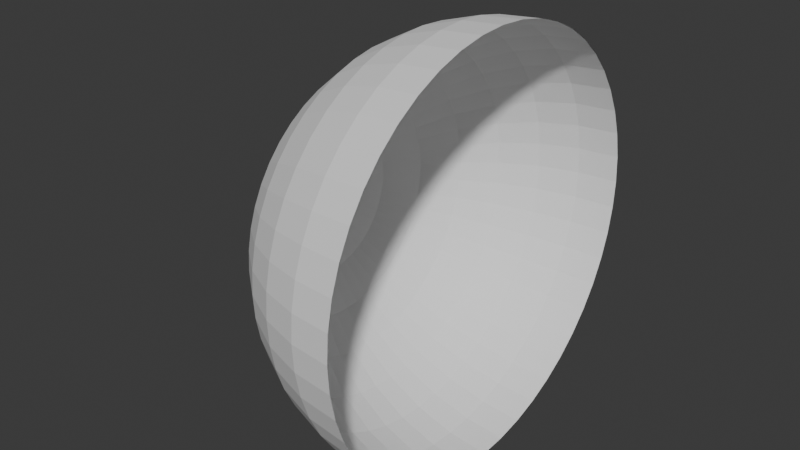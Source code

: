 # Source: DeniSphere.blend  (saved by Blender 4.4.30; exported with 4.5.12 LTS)
import bpy
from mathutils import Matrix  # noqa: F401  (used for matrix-valued properties, if any)

bpy.ops.wm.read_factory_settings(use_empty=True)
scene = bpy.context.scene
scene.name = 'Scene'

# ---- collections
col_collection = bpy.data.collections.new('Collection'); scene.collection.children.link(col_collection)

# ---- world
world_world = bpy.data.worlds.new('World'); scene.world = world_world
world_world.use_nodes = True; world_world.node_tree.nodes.clear()
_N = world_world.node_tree.nodes; _L = world_world.node_tree.links
n0 = _N.new('ShaderNodeOutputWorld'); n0.name = 'World Output'; n0.location = (300, 300)
n1 = _N.new('ShaderNodeBackground'); n1.name = 'Background'; n1.location = (10, 300)
n1.inputs[0].default_value = (0.05088, 0.05088, 0.05088, 1.0)
_L.new(n1.outputs[0], n0.inputs[0])
n0.is_active_output = True
world_world.color = (0.05088, 0.05088, 0.05088)
world_world.sun_shadow_jitter_overblur = 0.0

# ---- meshes
me_sphere = bpy.data.meshes.new('Sphere')
me_sphere.from_pydata([(0.0, 0.9808, -0.1951), (0.0, 0.9239, -0.3827), (0.0, 0.7071, -0.7071), (0.1305, 0.9914, 0.0), (0.128, 0.9724, -0.1951), (0.1206, 0.916, -0.3827), (0.1085, 0.8244, -0.5556), (0.0923, 0.7011, -0.7071), (0.07252, 0.5508, -0.8315), (0.04995, 0.3794, -0.9239), (0.02546, 0.1934, -0.9808), (0.2588, 0.9659, 0.0), (0.2538, 0.9474, -0.1951), (0.2391, 0.8924, -0.3827), (0.2152, 0.8031, -0.5556), (0.183, 0.683, -0.7071), (0.1438, 0.5366, -0.8315), (0.09905, 0.3696, -0.9239), (0.05049, 0.1884, -0.9808), (0.3827, 0.9239, 0.0), (0.3753, 0.9061, -0.1951), (0.3536, 0.8536, -0.3827), (0.3182, 0.7682, -0.5556), (0.2706, 0.6533, -0.7071), (0.2126, 0.5133, -0.8315), (0.1464, 0.3536, -0.9239), (0.07466, 0.1802, -0.9808), (0.5, 0.866, 0.0), (0.4904, 0.8494, -0.1951), (0.4619, 0.8001, -0.3827), (0.4157, 0.7201, -0.5556), (0.3536, 0.6124, -0.7071), (0.2778, 0.4811, -0.8315), (0.1913, 0.3314, -0.9239), (0.09755, 0.169, -0.9808), (0.6088, 0.7934, 0.0), (0.5971, 0.7781, -0.1951), (0.5624, 0.733, -0.3827), (0.5062, 0.6596, -0.5556), (0.4305, 0.561, -0.7071), (0.3382, 0.4408, -0.8315), (0.233, 0.3036, -0.9239), (0.1188, 0.1548, -0.9808), (0.7071, 0.7071, 0.0), (0.6935, 0.6935, -0.1951), (0.6533, 0.6533, -0.3827), (0.5879, 0.5879, -0.5556), (0.5, 0.5, -0.7071), (0.3928, 0.3928, -0.8315), (0.2706, 0.2706, -0.9239), (0.1379, 0.1379, -0.9808), (0.7934, 0.6088, 0.0), (0.7781, 0.5971, -0.1951), (0.733, 0.5624, -0.3827), (0.6596, 0.5062, -0.5556), (0.561, 0.4305, -0.7071), (0.4408, 0.3382, -0.8315), (0.3036, 0.233, -0.9239), (0.1548, 0.1188, -0.9808), (0.866, 0.5, 0.0), (0.8494, 0.4904, -0.1951), (0.8001, 0.4619, -0.3827), (0.7201, 0.4157, -0.5556), (0.6124, 0.3536, -0.7071), (0.4811, 0.2778, -0.8315), (0.3314, 0.1913, -0.9239), (0.169, 0.09755, -0.9808), (0.9239, 0.3827, 0.0), (0.9061, 0.3753, -0.1951), (0.8536, 0.3536, -0.3827), (0.7682, 0.3182, -0.5556), (0.6533, 0.2706, -0.7071), (0.5133, 0.2126, -0.8315), (0.3536, 0.1464, -0.9239), (0.1802, 0.07466, -0.9808), (0.9659, 0.2588, 0.0), (0.9474, 0.2538, -0.1951), (0.8924, 0.2391, -0.3827), (0.8031, 0.2152, -0.5556), (0.683, 0.183, -0.7071), (0.5366, 0.1438, -0.8315), (0.3696, 0.09905, -0.9239), (0.1884, 0.05049, -0.9808), (0.9914, 0.1305, 0.0), (0.9724, 0.128, -0.1951), (0.916, 0.1206, -0.3827), (0.8244, 0.1085, -0.5556), (0.7011, 0.0923, -0.7071), (0.5508, 0.07252, -0.8315), (0.3794, 0.04995, -0.9239), (0.1934, 0.02546, -0.9808), (0.0, 0.0, -1.0), (1.0, -7.451e-08, 0.0), (0.9808, -7.451e-08, -0.1951), (0.9239, -2.98e-08, -0.3827), (0.8315, -3.725e-08, -0.5556), (0.7071, -1.49e-08, -0.7071), (0.5556, -2.235e-08, -0.8315), (0.3827, 0.0, -0.9239), (0.1951, -1.863e-08, -0.9808), (0.9914, -0.1305, 0.0), (0.9724, -0.128, -0.1951), (0.916, -0.1206, -0.3827), (0.8244, -0.1085, -0.5556), (0.7011, -0.0923, -0.7071), (0.5508, -0.07252, -0.8315), (0.3794, -0.04995, -0.9239), (0.1934, -0.02546, -0.9808), (0.9659, -0.2588, 0.0), (0.9474, -0.2538, -0.1951), (0.8924, -0.2391, -0.3827), (0.8031, -0.2152, -0.5556), (0.683, -0.183, -0.7071), (0.5366, -0.1438, -0.8315), (0.3696, -0.09905, -0.9239), (0.1884, -0.05049, -0.9808), (0.9239, -0.3827, 0.0), (0.9061, -0.3753, -0.1951), (0.8536, -0.3536, -0.3827), (0.7682, -0.3182, -0.5556), (0.6533, -0.2706, -0.7071), (0.5133, -0.2126, -0.8315), (0.3536, -0.1464, -0.9239), (0.1802, -0.07466, -0.9808), (0.866, -0.5, 0.0), (0.8494, -0.4904, -0.1951), (0.8001, -0.4619, -0.3827), (0.7201, -0.4157, -0.5556), (0.6124, -0.3536, -0.7071), (0.4811, -0.2778, -0.8315), (0.3314, -0.1913, -0.9239), (0.169, -0.09755, -0.9808), (0.7934, -0.6088, 0.0), (0.7781, -0.5971, -0.1951), (0.733, -0.5624, -0.3827), (0.6596, -0.5062, -0.5556), (0.561, -0.4305, -0.7071), (0.4408, -0.3382, -0.8315), (0.3036, -0.233, -0.9239), (0.1548, -0.1188, -0.9808), (0.7071, -0.7071, 0.0), (0.6935, -0.6935, -0.1951), (0.6533, -0.6533, -0.3827), (0.5879, -0.5879, -0.5556), (0.5, -0.5, -0.7071), (0.3928, -0.3928, -0.8315), (0.2706, -0.2706, -0.9239), (0.1379, -0.1379, -0.9808), (0.6088, -0.7934, 0.0), (0.5971, -0.7781, -0.1951), (0.5624, -0.733, -0.3827), (0.5062, -0.6596, -0.5556), (0.4305, -0.561, -0.7071), (0.3382, -0.4408, -0.8315), (0.233, -0.3036, -0.9239), (0.1188, -0.1548, -0.9808), (0.5, -0.866, 0.0), (0.4904, -0.8494, -0.1951), (0.4619, -0.8001, -0.3827), (0.4157, -0.7201, -0.5556), (0.3536, -0.6124, -0.7071), (0.2778, -0.4811, -0.8315), (0.1913, -0.3314, -0.9239), (0.09755, -0.169, -0.9808), (0.3827, -0.9239, 0.0), (0.3753, -0.9061, -0.1951), (0.3536, -0.8536, -0.3827), (0.3182, -0.7682, -0.5556), (0.2706, -0.6533, -0.7071), (0.2126, -0.5133, -0.8315), (0.1464, -0.3536, -0.9239), (0.07466, -0.1802, -0.9808), (0.2588, -0.9659, 0.0), (0.2538, -0.9474, -0.1951), (0.2391, -0.8924, -0.3827), (0.2152, -0.8031, -0.5556), (0.183, -0.683, -0.7071), (0.1438, -0.5366, -0.8315), (0.09905, -0.3696, -0.9239), (0.05049, -0.1884, -0.9808), (0.1305, -0.9914, 0.0), (0.128, -0.9724, -0.1951), (0.1206, -0.916, -0.3827), (0.1085, -0.8244, -0.5556), (0.0923, -0.7011, -0.7071), (0.07252, -0.5508, -0.8315), (0.04995, -0.3794, -0.9239), (0.02546, -0.1934, -0.9808), (-1.49e-07, -1.0, 0.0), (-1.937e-07, -0.9808, -0.1951), (-8.941e-08, -0.9239, -0.3827), (-1.118e-07, -0.8315, -0.5556), (-1.49e-07, -0.7071, -0.7071), (-3.725e-08, -0.5556, -0.8315), (-2.235e-08, -0.3827, -0.9239), (-3.539e-08, -0.1951, -0.9808), (-0.1305, -0.9914, 0.0), (-0.128, -0.9724, -0.1951), (-0.1206, -0.916, -0.3827), (-0.1085, -0.8244, -0.5556), (-0.0923, -0.7011, -0.7071), (-0.07252, -0.5508, -0.8315), (-0.04995, -0.3794, -0.9239), (-0.02546, -0.1934, -0.9808), (-0.2588, -0.9659, 0.0), (-0.2538, -0.9474, -0.1951), (-0.2391, -0.8924, -0.3827), (-0.2152, -0.8031, -0.5556), (-0.183, -0.683, -0.7071), (-0.1438, -0.5366, -0.8315), (-0.09905, -0.3696, -0.9239), (-0.05049, -0.1884, -0.9808), (-0.3827, -0.9239, 0.0), (-0.3753, -0.9061, -0.1951), (-0.3536, -0.8536, -0.3827), (-0.3182, -0.7682, -0.5556), (-0.2706, -0.6533, -0.7071), (-0.2126, -0.5133, -0.8315), (-0.1464, -0.3536, -0.9239), (-0.07466, -0.1802, -0.9808), (-0.5, -0.866, 0.0), (-0.4904, -0.8494, -0.1951), (-0.4619, -0.8001, -0.3827), (-0.4157, -0.7201, -0.5556), (-0.3536, -0.6124, -0.7071), (-0.2778, -0.4811, -0.8315), (-0.1913, -0.3314, -0.9239), (-0.09755, -0.169, -0.9808), (-0.6088, -0.7934, 0.0), (-0.5971, -0.7781, -0.1951), (-0.5624, -0.733, -0.3827), (-0.5062, -0.6596, -0.5556), (-0.4305, -0.561, -0.7071), (-0.3382, -0.4408, -0.8315), (-0.233, -0.3036, -0.9239), (-0.1188, -0.1548, -0.9808), (-0.7071, -0.7071, 0.0), (-0.6935, -0.6935, -0.1951), (-0.6533, -0.6533, -0.3827), (-0.5879, -0.5879, -0.5556), (-0.5, -0.5, -0.7071), (-0.3928, -0.3928, -0.8315), (-0.2706, -0.2706, -0.9239), (-0.1379, -0.1379, -0.9808), (-0.7934, -0.6088, 0.0), (-0.7781, -0.5971, -0.1951), (-0.733, -0.5624, -0.3827), (-0.6596, -0.5062, -0.5556), (-0.561, -0.4305, -0.7071), (-0.4408, -0.3382, -0.8315), (-0.3036, -0.233, -0.9239), (-0.1548, -0.1188, -0.9808), (-0.866, -0.5, 0.0), (-0.8494, -0.4904, -0.1951), (-0.8001, -0.4619, -0.3827), (-0.7201, -0.4157, -0.5556), (-0.6124, -0.3536, -0.7071), (-0.4811, -0.2778, -0.8315), (-0.3314, -0.1913, -0.9239), (-0.169, -0.09755, -0.9808), (-0.9239, -0.3827, 0.0), (-0.9061, -0.3753, -0.1951), (-0.8536, -0.3536, -0.3827), (-0.7682, -0.3182, -0.5556), (-0.6533, -0.2706, -0.7071), (-0.5133, -0.2126, -0.8315), (-0.3536, -0.1464, -0.9239), (-0.1802, -0.07466, -0.9808), (-0.9659, -0.2588, 0.0), (-0.9474, -0.2538, -0.1951), (-0.8924, -0.2391, -0.3827), (-0.8031, -0.2152, -0.5556), (-0.683, -0.183, -0.7071), (-0.5366, -0.1438, -0.8315), (-0.3696, -0.09905, -0.9239), (-0.1884, -0.05049, -0.9808), (-0.9914, -0.1305, 0.0), (-0.9724, -0.128, -0.1951), (-0.916, -0.1206, -0.3827), (-0.8244, -0.1085, -0.5556), (-0.7011, -0.0923, -0.7071), (-0.5508, -0.07252, -0.8315), (-0.3794, -0.04995, -0.9239), (-0.1934, -0.02546, -0.9808), (-1.0, 1.341e-07, 0.0), (-0.9808, 2.384e-07, -0.1951), (-0.9239, 1.192e-07, -0.3827), (-0.8315, 1.416e-07, -0.5556), (-0.7071, 1.118e-07, -0.7071), (-0.5556, 6.706e-08, -0.8315), (-0.3827, 2.235e-08, -0.9239), (-0.1951, 4.098e-08, -0.9808), (-0.9914, 0.1305, 0.0), (-0.9724, 0.128, -0.1951), (-0.916, 0.1206, -0.3827), (-0.8244, 0.1085, -0.5556), (-0.7011, 0.0923, -0.7071), (-0.5508, 0.07252, -0.8315), (-0.3794, 0.04995, -0.9239), (-0.1934, 0.02546, -0.9808), (-0.9659, 0.2588, 0.0), (-0.9474, 0.2538, -0.1951), (-0.8924, 0.2391, -0.3827), (-0.8031, 0.2152, -0.5556), (-0.683, 0.183, -0.7071), (-0.5366, 0.1438, -0.8315), (-0.3696, 0.09905, -0.9239), (-0.1884, 0.05049, -0.9808), (-0.9239, 0.3827, 0.0), (-0.9061, 0.3753, -0.1951), (-0.8536, 0.3536, -0.3827), (-0.7682, 0.3182, -0.5556), (-0.6533, 0.2706, -0.7071), (-0.5133, 0.2126, -0.8315), (-0.3536, 0.1464, -0.9239), (-0.1802, 0.07466, -0.9808), (-0.866, 0.5, 0.0), (-0.8494, 0.4904, -0.1951), (-0.8001, 0.4619, -0.3827), (-0.7201, 0.4157, -0.5556), (-0.6124, 0.3536, -0.7071), (-0.4811, 0.2778, -0.8315), (-0.3314, 0.1913, -0.9239), (-0.169, 0.09755, -0.9808), (-0.7934, 0.6088, 0.0), (-0.7781, 0.5971, -0.1951), (-0.733, 0.5624, -0.3827), (-0.6596, 0.5062, -0.5556), (-0.561, 0.4305, -0.7071), (-0.4408, 0.3382, -0.8315), (-0.3036, 0.233, -0.9239), (-0.1548, 0.1188, -0.9808), (-0.7071, 0.7071, 0.0), (-0.6935, 0.6935, -0.1951), (-0.6533, 0.6533, -0.3827), (-0.5879, 0.5879, -0.5556), (-0.5, 0.5, -0.7071), (-0.3928, 0.3928, -0.8315), (-0.2706, 0.2706, -0.9239), (-0.1379, 0.1379, -0.9808), (-0.6088, 0.7934, 0.0), (-0.5971, 0.7781, -0.1951), (-0.5624, 0.733, -0.3827), (-0.5062, 0.6597, -0.5556), (-0.4305, 0.561, -0.7071), (-0.3382, 0.4408, -0.8315), (-0.233, 0.3036, -0.9239), (-0.1188, 0.1548, -0.9808), (-0.5, 0.866, 0.0), (-0.4904, 0.8494, -0.1951), (-0.4619, 0.8001, -0.3827), (-0.4157, 0.7201, -0.5556), (-0.3536, 0.6124, -0.7071), (-0.2778, 0.4811, -0.8315), (-0.1913, 0.3314, -0.9239), (-0.09755, 0.169, -0.9808), (-0.3827, 0.9239, 0.0), (-0.3753, 0.9061, -0.1951), (-0.3536, 0.8536, -0.3827), (-0.3182, 0.7682, -0.5556), (-0.2706, 0.6533, -0.7071), (-0.2126, 0.5133, -0.8315), (-0.1464, 0.3536, -0.9239), (-0.07466, 0.1802, -0.9808), (-0.2588, 0.9659, 0.0), (-0.2538, 0.9474, -0.1951), (-0.2391, 0.8924, -0.3827), (-0.2152, 0.8031, -0.5556), (-0.183, 0.683, -0.7071), (-0.1438, 0.5366, -0.8315), (-0.09905, 0.3696, -0.9239), (-0.05049, 0.1884, -0.9808), (-0.1305, 0.9914, 0.0), (-0.128, 0.9724, -0.1951), (-0.1206, 0.916, -0.3827), (-0.1085, 0.8244, -0.5556), (-0.0923, 0.7011, -0.7071), (-0.07252, 0.5508, -0.8315), (-0.04995, 0.3794, -0.9239), (-0.02546, 0.1934, -0.9808), (1.49e-07, 1.0, 0.0), (2.161e-07, 0.8315, -0.5556), (1.043e-07, 0.5556, -0.8315), (0.0, 0.3827, -0.9239), (4.843e-08, 0.1951, -0.9808)], [], [(383, 382, 8, 9), (384, 383, 9, 10), (91, 384, 10), (0, 380, 3, 4), (1, 0, 4, 5), (381, 1, 5, 6), (2, 381, 6, 7), (382, 2, 7, 8), (7, 6, 14, 15), (8, 7, 15, 16), (9, 8, 16, 17), (10, 9, 17, 18), (91, 10, 18), (4, 3, 11, 12), (5, 4, 12, 13), (6, 5, 13, 14), (91, 18, 26), (12, 11, 19, 20), (13, 12, 20, 21), (14, 13, 21, 22), (15, 14, 22, 23), (16, 15, 23, 24), (17, 16, 24, 25), (18, 17, 25, 26), (24, 23, 31, 32), (25, 24, 32, 33), (26, 25, 33, 34), (91, 26, 34), (20, 19, 27, 28), (21, 20, 28, 29), (22, 21, 29, 30), (23, 22, 30, 31), (29, 28, 36, 37), (30, 29, 37, 38), (31, 30, 38, 39), (32, 31, 39, 40), (33, 32, 40, 41), (34, 33, 41, 42), (91, 34, 42), (28, 27, 35, 36), (41, 40, 48, 49), (42, 41, 49, 50), (91, 42, 50), (36, 35, 43, 44), (37, 36, 44, 45), (38, 37, 45, 46), (39, 38, 46, 47), (40, 39, 47, 48), (45, 44, 52, 53), (46, 45, 53, 54), (47, 46, 54, 55), (48, 47, 55, 56), (49, 48, 56, 57), (50, 49, 57, 58), (91, 50, 58), (44, 43, 51, 52), (57, 56, 64, 65), (58, 57, 65, 66), (91, 58, 66), (52, 51, 59, 60), (53, 52, 60, 61), (54, 53, 61, 62), (55, 54, 62, 63), (56, 55, 63, 64), (62, 61, 69, 70), (63, 62, 70, 71), (64, 63, 71, 72), (65, 64, 72, 73), (66, 65, 73, 74), (91, 66, 74), (60, 59, 67, 68), (61, 60, 68, 69), (74, 73, 81, 82), (91, 74, 82), (68, 67, 75, 76), (69, 68, 76, 77), (70, 69, 77, 78), (71, 70, 78, 79), (72, 71, 79, 80), (73, 72, 80, 81), (78, 77, 85, 86), (79, 78, 86, 87), (80, 79, 87, 88), (81, 80, 88, 89), (82, 81, 89, 90), (91, 82, 90), (76, 75, 83, 84), (77, 76, 84, 85), (90, 89, 98, 99), (91, 90, 99), (84, 83, 92, 93), (85, 84, 93, 94), (86, 85, 94, 95), (87, 86, 95, 96), (88, 87, 96, 97), (89, 88, 97, 98), (96, 95, 103, 104), (97, 96, 104, 105), (98, 97, 105, 106), (99, 98, 106, 107), (91, 99, 107), (93, 92, 100, 101), (94, 93, 101, 102), (95, 94, 102, 103), (91, 107, 115), (101, 100, 108, 109), (102, 101, 109, 110), (103, 102, 110, 111), (104, 103, 111, 112), (105, 104, 112, 113), (106, 105, 113, 114), (107, 106, 114, 115), (113, 112, 120, 121), (114, 113, 121, 122), (115, 114, 122, 123), (91, 115, 123), (109, 108, 116, 117), (110, 109, 117, 118), (111, 110, 118, 119), (112, 111, 119, 120), (117, 116, 124, 125), (118, 117, 125, 126), (119, 118, 126, 127), (120, 119, 127, 128), (121, 120, 128, 129), (122, 121, 129, 130), (123, 122, 130, 131), (91, 123, 131), (129, 128, 136, 137), (130, 129, 137, 138), (131, 130, 138, 139), (91, 131, 139), (125, 124, 132, 133), (126, 125, 133, 134), (127, 126, 134, 135), (128, 127, 135, 136), (134, 133, 141, 142), (135, 134, 142, 143), (136, 135, 143, 144), (137, 136, 144, 145), (138, 137, 145, 146), (139, 138, 146, 147), (91, 139, 147), (133, 132, 140, 141), (146, 145, 153, 154), (147, 146, 154, 155), (91, 147, 155), (141, 140, 148, 149), (142, 141, 149, 150), (143, 142, 150, 151), (144, 143, 151, 152), (145, 144, 152, 153), (150, 149, 157, 158), (151, 150, 158, 159), (152, 151, 159, 160), (153, 152, 160, 161), (154, 153, 161, 162), (155, 154, 162, 163), (91, 155, 163), (149, 148, 156, 157), (162, 161, 169, 170), (163, 162, 170, 171), (91, 163, 171), (157, 156, 164, 165), (158, 157, 165, 166), (159, 158, 166, 167), (160, 159, 167, 168), (161, 160, 168, 169), (167, 166, 174, 175), (168, 167, 175, 176), (169, 168, 176, 177), (170, 169, 177, 178), (171, 170, 178, 179), (91, 171, 179), (165, 164, 172, 173), (166, 165, 173, 174), (179, 178, 186, 187), (91, 179, 187), (173, 172, 180, 181), (174, 173, 181, 182), (175, 174, 182, 183), (176, 175, 183, 184), (177, 176, 184, 185), (178, 177, 185, 186), (184, 183, 191, 192), (185, 184, 192, 193), (186, 185, 193, 194), (187, 186, 194, 195), (91, 187, 195), (181, 180, 188, 189), (182, 181, 189, 190), (183, 182, 190, 191), (91, 195, 203), (189, 188, 196, 197), (190, 189, 197, 198), (191, 190, 198, 199), (192, 191, 199, 200), (193, 192, 200, 201), (194, 193, 201, 202), (195, 194, 202, 203), (200, 199, 207, 208), (201, 200, 208, 209), (202, 201, 209, 210), (203, 202, 210, 211), (91, 203, 211), (197, 196, 204, 205), (198, 197, 205, 206), (199, 198, 206, 207), (91, 211, 219), (205, 204, 212, 213), (206, 205, 213, 214), (207, 206, 214, 215), (208, 207, 215, 216), (209, 208, 216, 217), (210, 209, 217, 218), (211, 210, 218, 219), (217, 216, 224, 225), (218, 217, 225, 226), (219, 218, 226, 227), (91, 219, 227), (213, 212, 220, 221), (214, 213, 221, 222), (215, 214, 222, 223), (216, 215, 223, 224), (221, 220, 228, 229), (222, 221, 229, 230), (223, 222, 230, 231), (224, 223, 231, 232), (225, 224, 232, 233), (226, 225, 233, 234), (227, 226, 234, 235), (91, 227, 235), (233, 232, 240, 241), (234, 233, 241, 242), (235, 234, 242, 243), (91, 235, 243), (229, 228, 236, 237), (230, 229, 237, 238), (231, 230, 238, 239), (232, 231, 239, 240), (238, 237, 245, 246), (239, 238, 246, 247), (240, 239, 247, 248), (241, 240, 248, 249), (242, 241, 249, 250), (243, 242, 250, 251), (91, 243, 251), (237, 236, 244, 245), (250, 249, 257, 258), (251, 250, 258, 259), (91, 251, 259), (245, 244, 252, 253), (246, 245, 253, 254), (247, 246, 254, 255), (248, 247, 255, 256), (249, 248, 256, 257), (255, 254, 262, 263), (256, 255, 263, 264), (257, 256, 264, 265), (258, 257, 265, 266), (259, 258, 266, 267), (91, 259, 267), (253, 252, 260, 261), (254, 253, 261, 262), (267, 266, 274, 275), (91, 267, 275), (261, 260, 268, 269), (262, 261, 269, 270), (263, 262, 270, 271), (264, 263, 271, 272), (265, 264, 272, 273), (266, 265, 273, 274), (271, 270, 278, 279), (272, 271, 279, 280), (273, 272, 280, 281), (274, 273, 281, 282), (275, 274, 282, 283), (91, 275, 283), (269, 268, 276, 277), (270, 269, 277, 278), (283, 282, 290, 291), (91, 283, 291), (277, 276, 284, 285), (278, 277, 285, 286), (279, 278, 286, 287), (280, 279, 287, 288), (281, 280, 288, 289), (282, 281, 289, 290), (288, 287, 295, 296), (289, 288, 296, 297), (290, 289, 297, 298), (291, 290, 298, 299), (91, 291, 299), (285, 284, 292, 293), (286, 285, 293, 294), (287, 286, 294, 295), (91, 299, 307), (293, 292, 300, 301), (294, 293, 301, 302), (295, 294, 302, 303), (296, 295, 303, 304), (297, 296, 304, 305), (298, 297, 305, 306), (299, 298, 306, 307), (304, 303, 311, 312), (305, 304, 312, 313), (306, 305, 313, 314), (307, 306, 314, 315), (91, 307, 315), (301, 300, 308, 309), (302, 301, 309, 310), (303, 302, 310, 311), (91, 315, 323), (309, 308, 316, 317), (310, 309, 317, 318), (311, 310, 318, 319), (312, 311, 319, 320), (313, 312, 320, 321), (314, 313, 321, 322), (315, 314, 322, 323), (321, 320, 328, 329), (322, 321, 329, 330), (323, 322, 330, 331), (91, 323, 331), (317, 316, 324, 325), (318, 317, 325, 326), (319, 318, 326, 327), (320, 319, 327, 328), (326, 325, 333, 334), (327, 326, 334, 335), (328, 327, 335, 336), (329, 328, 336, 337), (330, 329, 337, 338), (331, 330, 338, 339), (91, 331, 339), (325, 324, 332, 333), (338, 337, 345, 346), (339, 338, 346, 347), (91, 339, 347), (333, 332, 340, 341), (334, 333, 341, 342), (335, 334, 342, 343), (336, 335, 343, 344), (337, 336, 344, 345), (342, 341, 349, 350), (343, 342, 350, 351), (344, 343, 351, 352), (345, 344, 352, 353), (346, 345, 353, 354), (347, 346, 354, 355), (91, 347, 355), (341, 340, 348, 349), (354, 353, 361, 362), (355, 354, 362, 363), (91, 355, 363), (349, 348, 356, 357), (350, 349, 357, 358), (351, 350, 358, 359), (352, 351, 359, 360), (353, 352, 360, 361), (359, 358, 366, 367), (360, 359, 367, 368), (361, 360, 368, 369), (362, 361, 369, 370), (363, 362, 370, 371), (91, 363, 371), (357, 356, 364, 365), (358, 357, 365, 366), (371, 370, 378, 379), (91, 371, 379), (365, 364, 372, 373), (366, 365, 373, 374), (367, 366, 374, 375), (368, 367, 375, 376), (369, 368, 376, 377), (370, 369, 377, 378), (375, 374, 1, 381), (376, 375, 381, 2), (377, 376, 2, 382), (378, 377, 382, 383), (379, 378, 383, 384), (91, 379, 384), (373, 372, 380, 0), (374, 373, 0, 1)])
_uv = me_sphere.uv_layers.new(name='UVMap')
_uv.uv.foreach_set('vector', [0.75, 0.125, 0.75, 0.1875, 0.7292, 0.1875, 0.7292, 0.125, 0.75, 0.0625, 0.75, 0.125, 0.7292, 0.125, 0.7292, 0.0625, 0.7396, 0.0, 0.75, 0.0625, 0.7292, 0.0625, 0.75, 0.4375, 0.75, 0.5, 0.7292, 0.5, 0.7292, 0.4375, 0.75, 0.375, 0.75, 0.4375, 0.7292, 0.4375, 0.7292, 0.375, 0.75, 0.3125, 0.75, 0.375, 0.7292, 0.375, 0.7292, 0.3125, 0.75, 0.25, 0.75, 0.3125, 0.7292, 0.3125, 0.7292, 0.25, 0.75, 0.1875, 0.75, 0.25, 0.7292, 0.25, 0.7292, 0.1875, 0.7292, 0.25, 0.7292, 0.3125, 0.7083, 0.3125, 0.7083, 0.25, 0.7292, 0.1875, 0.7292, 0.25, 0.7083, 0.25, 0.7083, 0.1875, 0.7292, 0.125, 0.7292, 0.1875, 0.7083, 0.1875, 0.7083, 0.125, 0.7292, 0.0625, 0.7292, 0.125, 0.7083, 0.125, 0.7083, 0.0625, 0.7188, 0.0, 0.7292, 0.0625, 0.7083, 0.0625, 0.7292, 0.4375, 0.7292, 0.5, 0.7083, 0.5, 0.7083, 0.4375, 0.7292, 0.375, 0.7292, 0.4375, 0.7083, 0.4375, 0.7083, 0.375, 0.7292, 0.3125, 0.7292, 0.375, 0.7083, 0.375, 0.7083, 0.3125, 0.6979, 0.0, 0.7083, 0.0625, 0.6875, 0.0625, 0.7083, 0.4375, 0.7083, 0.5, 0.6875, 0.5, 0.6875, 0.4375, 0.7083, 0.375, 0.7083, 0.4375, 0.6875, 0.4375, 0.6875, 0.375, 0.7083, 0.3125, 0.7083, 0.375, 0.6875, 0.375, 0.6875, 0.3125, 0.7083, 0.25, 0.7083, 0.3125, 0.6875, 0.3125, 0.6875, 0.25, 0.7083, 0.1875, 0.7083, 0.25, 0.6875, 0.25, 0.6875, 0.1875, 0.7083, 0.125, 0.7083, 0.1875, 0.6875, 0.1875, 0.6875, 0.125, 0.7083, 0.0625, 0.7083, 0.125, 0.6875, 0.125, 0.6875, 0.0625, 0.6875, 0.1875, 0.6875, 0.25, 0.6667, 0.25, 0.6667, 0.1875, 0.6875, 0.125, 0.6875, 0.1875, 0.6667, 0.1875, 0.6667, 0.125, 0.6875, 0.0625, 0.6875, 0.125, 0.6667, 0.125, 0.6667, 0.0625, 0.6771, 0.0, 0.6875, 0.0625, 0.6667, 0.0625, 0.6875, 0.4375, 0.6875, 0.5, 0.6667, 0.5, 0.6667, 0.4375, 0.6875, 0.375, 0.6875, 0.4375, 0.6667, 0.4375, 0.6667, 0.375, 0.6875, 0.3125, 0.6875, 0.375, 0.6667, 0.375, 0.6667, 0.3125, 0.6875, 0.25, 0.6875, 0.3125, 0.6667, 0.3125, 0.6667, 0.25, 0.6667, 0.375, 0.6667, 0.4375, 0.6458, 0.4375, 0.6458, 0.375, 0.6667, 0.3125, 0.6667, 0.375, 0.6458, 0.375, 0.6458, 0.3125, 0.6667, 0.25, 0.6667, 0.3125, 0.6458, 0.3125, 0.6458, 0.25, 0.6667, 0.1875, 0.6667, 0.25, 0.6458, 0.25, 0.6458, 0.1875, 0.6667, 0.125, 0.6667, 0.1875, 0.6458, 0.1875, 0.6458, 0.125, 0.6667, 0.0625, 0.6667, 0.125, 0.6458, 0.125, 0.6458, 0.0625, 0.6562, 0.0, 0.6667, 0.0625, 0.6458, 0.0625, 0.6667, 0.4375, 0.6667, 0.5, 0.6458, 0.5, 0.6458, 0.4375, 0.6458, 0.125, 0.6458, 0.1875, 0.625, 0.1875, 0.625, 0.125, 0.6458, 0.0625, 0.6458, 0.125, 0.625, 0.125, 0.625, 0.0625, 0.6354, 0.0, 0.6458, 0.0625, 0.625, 0.0625, 0.6458, 0.4375, 0.6458, 0.5, 0.625, 0.5, 0.625, 0.4375, 0.6458, 0.375, 0.6458, 0.4375, 0.625, 0.4375, 0.625, 0.375, 0.6458, 0.3125, 0.6458, 0.375, 0.625, 0.375, 0.625, 0.3125, 0.6458, 0.25, 0.6458, 0.3125, 0.625, 0.3125, 0.625, 0.25, 0.6458, 0.1875, 0.6458, 0.25, 0.625, 0.25, 0.625, 0.1875, 0.625, 0.375, 0.625, 0.4375, 0.6042, 0.4375, 0.6042, 0.375, 0.625, 0.3125, 0.625, 0.375, 0.6042, 0.375, 0.6042, 0.3125, 0.625, 0.25, 0.625, 0.3125, 0.6042, 0.3125, 0.6042, 0.25, 0.625, 0.1875, 0.625, 0.25, 0.6042, 0.25, 0.6042, 0.1875, 0.625, 0.125, 0.625, 0.1875, 0.6042, 0.1875, 0.6042, 0.125, 0.625, 0.0625, 0.625, 0.125, 0.6042, 0.125, 0.6042, 0.0625, 0.6146, 0.0, 0.625, 0.0625, 0.6042, 0.0625, 0.625, 0.4375, 0.625, 0.5, 0.6042, 0.5, 0.6042, 0.4375, 0.6042, 0.125, 0.6042, 0.1875, 0.5833, 0.1875, 0.5833, 0.125, 0.6042, 0.0625, 0.6042, 0.125, 0.5833, 0.125, 0.5833, 0.0625, 0.5938, 0.0, 0.6042, 0.0625, 0.5833, 0.0625, 0.6042, 0.4375, 0.6042, 0.5, 0.5833, 0.5, 0.5833, 0.4375, 0.6042, 0.375, 0.6042, 0.4375, 0.5833, 0.4375, 0.5833, 0.375, 0.6042, 0.3125, 0.6042, 0.375, 0.5833, 0.375, 0.5833, 0.3125, 0.6042, 0.25, 0.6042, 0.3125, 0.5833, 0.3125, 0.5833, 0.25, 0.6042, 0.1875, 0.6042, 0.25, 0.5833, 0.25, 0.5833, 0.1875, 0.5833, 0.3125, 0.5833, 0.375, 0.5625, 0.375, 0.5625, 0.3125, 0.5833, 0.25, 0.5833, 0.3125, 0.5625, 0.3125, 0.5625, 0.25, 0.5833, 0.1875, 0.5833, 0.25, 0.5625, 0.25, 0.5625, 0.1875, 0.5833, 0.125, 0.5833, 0.1875, 0.5625, 0.1875, 0.5625, 0.125, 0.5833, 0.0625, 0.5833, 0.125, 0.5625, 0.125, 0.5625, 0.0625, 0.5729, 0.0, 0.5833, 0.0625, 0.5625, 0.0625, 0.5833, 0.4375, 0.5833, 0.5, 0.5625, 0.5, 0.5625, 0.4375, 0.5833, 0.375, 0.5833, 0.4375, 0.5625, 0.4375, 0.5625, 0.375, 0.5625, 0.0625, 0.5625, 0.125, 0.5417, 0.125, 0.5417, 0.0625, 0.5521, 0.0, 0.5625, 0.0625, 0.5417, 0.0625, 0.5625, 0.4375, 0.5625, 0.5, 0.5417, 0.5, 0.5417, 0.4375, 0.5625, 0.375, 0.5625, 0.4375, 0.5417, 0.4375, 0.5417, 0.375, 0.5625, 0.3125, 0.5625, 0.375, 0.5417, 0.375, 0.5417, 0.3125, 0.5625, 0.25, 0.5625, 0.3125, 0.5417, 0.3125, 0.5417, 0.25, 0.5625, 0.1875, 0.5625, 0.25, 0.5417, 0.25, 0.5417, 0.1875, 0.5625, 0.125, 0.5625, 0.1875, 0.5417, 0.1875, 0.5417, 0.125, 0.5417, 0.3125, 0.5417, 0.375, 0.5208, 0.375, 0.5208, 0.3125, 0.5417, 0.25, 0.5417, 0.3125, 0.5208, 0.3125, 0.5208, 0.25, 0.5417, 0.1875, 0.5417, 0.25, 0.5208, 0.25, 0.5208, 0.1875, 0.5417, 0.125, 0.5417, 0.1875, 0.5208, 0.1875, 0.5208, 0.125, 0.5417, 0.0625, 0.5417, 0.125, 0.5208, 0.125, 0.5208, 0.0625, 0.5312, 0.0, 0.5417, 0.0625, 0.5208, 0.0625, 0.5417, 0.4375, 0.5417, 0.5, 0.5208, 0.5, 0.5208, 0.4375, 0.5417, 0.375, 0.5417, 0.4375, 0.5208, 0.4375, 0.5208, 0.375, 0.5208, 0.0625, 0.5208, 0.125, 0.5, 0.125, 0.5, 0.0625, 0.5104, 0.0, 0.5208, 0.0625, 0.5, 0.0625, 0.5208, 0.4375, 0.5208, 0.5, 0.5, 0.5, 0.5, 0.4375, 0.5208, 0.375, 0.5208, 0.4375, 0.5, 0.4375, 0.5, 0.375, 0.5208, 0.3125, 0.5208, 0.375, 0.5, 0.375, 0.5, 0.3125, 0.5208, 0.25, 0.5208, 0.3125, 0.5, 0.3125, 0.5, 0.25, 0.5208, 0.1875, 0.5208, 0.25, 0.5, 0.25, 0.5, 0.1875, 0.5208, 0.125, 0.5208, 0.1875, 0.5, 0.1875, 0.5, 0.125, 0.5, 0.25, 0.5, 0.3125, 0.4792, 0.3125, 0.4792, 0.25, 0.5, 0.1875, 0.5, 0.25, 0.4792, 0.25, 0.4792, 0.1875, 0.5, 0.125, 0.5, 0.1875, 0.4792, 0.1875, 0.4792, 0.125, 0.5, 0.0625, 0.5, 0.125, 0.4792, 0.125, 0.4792, 0.0625, 0.4896, 0.0, 0.5, 0.0625, 0.4792, 0.0625, 0.5, 0.4375, 0.5, 0.5, 0.4792, 0.5, 0.4792, 0.4375, 0.5, 0.375, 0.5, 0.4375, 0.4792, 0.4375, 0.4792, 0.375, 0.5, 0.3125, 0.5, 0.375, 0.4792, 0.375, 0.4792, 0.3125, 0.4688, 0.0, 0.4792, 0.0625, 0.4583, 0.0625, 0.4792, 0.4375, 0.4792, 0.5, 0.4583, 0.5, 0.4583, 0.4375, 0.4792, 0.375, 0.4792, 0.4375, 0.4583, 0.4375, 0.4583, 0.375, 0.4792, 0.3125, 0.4792, 0.375, 0.4583, 0.375, 0.4583, 0.3125, 0.4792, 0.25, 0.4792, 0.3125, 0.4583, 0.3125, 0.4583, 0.25, 0.4792, 0.1875, 0.4792, 0.25, 0.4583, 0.25, 0.4583, 0.1875, 0.4792, 0.125, 0.4792, 0.1875, 0.4583, 0.1875, 0.4583, 0.125, 0.4792, 0.0625, 0.4792, 0.125, 0.4583, 0.125, 0.4583, 0.0625, 0.4583, 0.1875, 0.4583, 0.25, 0.4375, 0.25, 0.4375, 0.1875, 0.4583, 0.125, 0.4583, 0.1875, 0.4375, 0.1875, 0.4375, 0.125, 0.4583, 0.0625, 0.4583, 0.125, 0.4375, 0.125, 0.4375, 0.0625, 0.4479, 0.0, 0.4583, 0.0625, 0.4375, 0.0625, 0.4583, 0.4375, 0.4583, 0.5, 0.4375, 0.5, 0.4375, 0.4375, 0.4583, 0.375, 0.4583, 0.4375, 0.4375, 0.4375, 0.4375, 0.375, 0.4583, 0.3125, 0.4583, 0.375, 0.4375, 0.375, 0.4375, 0.3125, 0.4583, 0.25, 0.4583, 0.3125, 0.4375, 0.3125, 0.4375, 0.25, 0.4375, 0.4375, 0.4375, 0.5, 0.4167, 0.5, 0.4167, 0.4375, 0.4375, 0.375, 0.4375, 0.4375, 0.4167, 0.4375, 0.4167, 0.375, 0.4375, 0.3125, 0.4375, 0.375, 0.4167, 0.375, 0.4167, 0.3125, 0.4375, 0.25, 0.4375, 0.3125, 0.4167, 0.3125, 0.4167, 0.25, 0.4375, 0.1875, 0.4375, 0.25, 0.4167, 0.25, 0.4167, 0.1875, 0.4375, 0.125, 0.4375, 0.1875, 0.4167, 0.1875, 0.4167, 0.125, 0.4375, 0.0625, 0.4375, 0.125, 0.4167, 0.125, 0.4167, 0.0625, 0.4271, 0.0, 0.4375, 0.0625, 0.4167, 0.0625, 0.4167, 0.1875, 0.4167, 0.25, 0.3958, 0.25, 0.3958, 0.1875, 0.4167, 0.125, 0.4167, 0.1875, 0.3958, 0.1875, 0.3958, 0.125, 0.4167, 0.0625, 0.4167, 0.125, 0.3958, 0.125, 0.3958, 0.0625, 0.4062, 0.0, 0.4167, 0.0625, 0.3958, 0.0625, 0.4167, 0.4375, 0.4167, 0.5, 0.3958, 0.5, 0.3958, 0.4375, 0.4167, 0.375, 0.4167, 0.4375, 0.3958, 0.4375, 0.3958, 0.375, 0.4167, 0.3125, 0.4167, 0.375, 0.3958, 0.375, 0.3958, 0.3125, 0.4167, 0.25, 0.4167, 0.3125, 0.3958, 0.3125, 0.3958, 0.25, 0.3958, 0.375, 0.3958, 0.4375, 0.375, 0.4375, 0.375, 0.375, 0.3958, 0.3125, 0.3958, 0.375, 0.375, 0.375, 0.375, 0.3125, 0.3958, 0.25, 0.3958, 0.3125, 0.375, 0.3125, 0.375, 0.25, 0.3958, 0.1875, 0.3958, 0.25, 0.375, 0.25, 0.375, 0.1875, 0.3958, 0.125, 0.3958, 0.1875, 0.375, 0.1875, 0.375, 0.125, 0.3958, 0.0625, 0.3958, 0.125, 0.375, 0.125, 0.375, 0.0625, 0.3854, 0.0, 0.3958, 0.0625, 0.375, 0.0625, 0.3958, 0.4375, 0.3958, 0.5, 0.375, 0.5, 0.375, 0.4375, 0.375, 0.125, 0.375, 0.1875, 0.3542, 0.1875, 0.3542, 0.125, 0.375, 0.0625, 0.375, 0.125, 0.3542, 0.125, 0.3542, 0.0625, 0.3646, 0.0, 0.375, 0.0625, 0.3542, 0.0625, 0.375, 0.4375, 0.375, 0.5, 0.3542, 0.5, 0.3542, 0.4375, 0.375, 0.375, 0.375, 0.4375, 0.3542, 0.4375, 0.3542, 0.375, 0.375, 0.3125, 0.375, 0.375, 0.3542, 0.375, 0.3542, 0.3125, 0.375, 0.25, 0.375, 0.3125, 0.3542, 0.3125, 0.3542, 0.25, 0.375, 0.1875, 0.375, 0.25, 0.3542, 0.25, 0.3542, 0.1875, 0.3542, 0.375, 0.3542, 0.4375, 0.3333, 0.4375, 0.3333, 0.375, 0.3542, 0.3125, 0.3542, 0.375, 0.3333, 0.375, 0.3333, 0.3125, 0.3542, 0.25, 0.3542, 0.3125, 0.3333, 0.3125, 0.3333, 0.25, 0.3542, 0.1875, 0.3542, 0.25, 0.3333, 0.25, 0.3333, 0.1875, 0.3542, 0.125, 0.3542, 0.1875, 0.3333, 0.1875, 0.3333, 0.125, 0.3542, 0.0625, 0.3542, 0.125, 0.3333, 0.125, 0.3333, 0.0625, 0.3438, 0.0, 0.3542, 0.0625, 0.3333, 0.0625, 0.3542, 0.4375, 0.3542, 0.5, 0.3333, 0.5, 0.3333, 0.4375, 0.3333, 0.125, 0.3333, 0.1875, 0.3125, 0.1875, 0.3125, 0.125, 0.3333, 0.0625, 0.3333, 0.125, 0.3125, 0.125, 0.3125, 0.0625, 0.3229, 0.0, 0.3333, 0.0625, 0.3125, 0.0625, 0.3333, 0.4375, 0.3333, 0.5, 0.3125, 0.5, 0.3125, 0.4375, 0.3333, 0.375, 0.3333, 0.4375, 0.3125, 0.4375, 0.3125, 0.375, 0.3333, 0.3125, 0.3333, 0.375, 0.3125, 0.375, 0.3125, 0.3125, 0.3333, 0.25, 0.3333, 0.3125, 0.3125, 0.3125, 0.3125, 0.25, 0.3333, 0.1875, 0.3333, 0.25, 0.3125, 0.25, 0.3125, 0.1875, 0.3125, 0.3125, 0.3125, 0.375, 0.2917, 0.375, 0.2917, 0.3125, 0.3125, 0.25, 0.3125, 0.3125, 0.2917, 0.3125, 0.2917, 0.25, 0.3125, 0.1875, 0.3125, 0.25, 0.2917, 0.25, 0.2917, 0.1875, 0.3125, 0.125, 0.3125, 0.1875, 0.2917, 0.1875, 0.2917, 0.125, 0.3125, 0.0625, 0.3125, 0.125, 0.2917, 0.125, 0.2917, 0.0625, 0.3021, 0.0, 0.3125, 0.0625, 0.2917, 0.0625, 0.3125, 0.4375, 0.3125, 0.5, 0.2917, 0.5, 0.2917, 0.4375, 0.3125, 0.375, 0.3125, 0.4375, 0.2917, 0.4375, 0.2917, 0.375, 0.2917, 0.0625, 0.2917, 0.125, 0.2708, 0.125, 0.2708, 0.0625, 0.2812, 0.0, 0.2917, 0.0625, 0.2708, 0.0625, 0.2917, 0.4375, 0.2917, 0.5, 0.2708, 0.5, 0.2708, 0.4375, 0.2917, 0.375, 0.2917, 0.4375, 0.2708, 0.4375, 0.2708, 0.375, 0.2917, 0.3125, 0.2917, 0.375, 0.2708, 0.375, 0.2708, 0.3125, 0.2917, 0.25, 0.2917, 0.3125, 0.2708, 0.3125, 0.2708, 0.25, 0.2917, 0.1875, 0.2917, 0.25, 0.2708, 0.25, 0.2708, 0.1875, 0.2917, 0.125, 0.2917, 0.1875, 0.2708, 0.1875, 0.2708, 0.125, 0.2708, 0.25, 0.2708, 0.3125, 0.25, 0.3125, 0.25, 0.25, 0.2708, 0.1875, 0.2708, 0.25, 0.25, 0.25, 0.25, 0.1875, 0.2708, 0.125, 0.2708, 0.1875, 0.25, 0.1875, 0.25, 0.125, 0.2708, 0.0625, 0.2708, 0.125, 0.25, 0.125, 0.25, 0.0625, 0.2604, 0.0, 0.2708, 0.0625, 0.25, 0.0625, 0.2708, 0.4375, 0.2708, 0.5, 0.25, 0.5, 0.25, 0.4375, 0.2708, 0.375, 0.2708, 0.4375, 0.25, 0.4375, 0.25, 0.375, 0.2708, 0.3125, 0.2708, 0.375, 0.25, 0.375, 0.25, 0.3125, 0.2396, 0.0, 0.25, 0.0625, 0.2292, 0.0625, 0.25, 0.4375, 0.25, 0.5, 0.2292, 0.5, 0.2292, 0.4375, 0.25, 0.375, 0.25, 0.4375, 0.2292, 0.4375, 0.2292, 0.375, 0.25, 0.3125, 0.25, 0.375, 0.2292, 0.375, 0.2292, 0.3125, 0.25, 0.25, 0.25, 0.3125, 0.2292, 0.3125, 0.2292, 0.25, 0.25, 0.1875, 0.25, 0.25, 0.2292, 0.25, 0.2292, 0.1875, 0.25, 0.125, 0.25, 0.1875, 0.2292, 0.1875, 0.2292, 0.125, 0.25, 0.0625, 0.25, 0.125, 0.2292, 0.125, 0.2292, 0.0625, 0.2292, 0.25, 0.2292, 0.3125, 0.2083, 0.3125, 0.2083, 0.25, 0.2292, 0.1875, 0.2292, 0.25, 0.2083, 0.25, 0.2083, 0.1875, 0.2292, 0.125, 0.2292, 0.1875, 0.2083, 0.1875, 0.2083, 0.125, 0.2292, 0.0625, 0.2292, 0.125, 0.2083, 0.125, 0.2083, 0.0625, 0.2187, 0.0, 0.2292, 0.0625, 0.2083, 0.0625, 0.2292, 0.4375, 0.2292, 0.5, 0.2083, 0.5, 0.2083, 0.4375, 0.2292, 0.375, 0.2292, 0.4375, 0.2083, 0.4375, 0.2083, 0.375, 0.2292, 0.3125, 0.2292, 0.375, 0.2083, 0.375, 0.2083, 0.3125, 0.1979, 0.0, 0.2083, 0.0625, 0.1875, 0.0625, 0.2083, 0.4375, 0.2083, 0.5, 0.1875, 0.5, 0.1875, 0.4375, 0.2083, 0.375, 0.2083, 0.4375, 0.1875, 0.4375, 0.1875, 0.375, 0.2083, 0.3125, 0.2083, 0.375, 0.1875, 0.375, 0.1875, 0.3125, 0.2083, 0.25, 0.2083, 0.3125, 0.1875, 0.3125, 0.1875, 0.25, 0.2083, 0.1875, 0.2083, 0.25, 0.1875, 0.25, 0.1875, 0.1875, 0.2083, 0.125, 0.2083, 0.1875, 0.1875, 0.1875, 0.1875, 0.125, 0.2083, 0.0625, 0.2083, 0.125, 0.1875, 0.125, 0.1875, 0.0625, 0.1875, 0.1875, 0.1875, 0.25, 0.1667, 0.25, 0.1667, 0.1875, 0.1875, 0.125, 0.1875, 0.1875, 0.1667, 0.1875, 0.1667, 0.125, 0.1875, 0.0625, 0.1875, 0.125, 0.1667, 0.125, 0.1667, 0.0625, 0.1771, 0.0, 0.1875, 0.0625, 0.1667, 0.0625, 0.1875, 0.4375, 0.1875, 0.5, 0.1667, 0.5, 0.1667, 0.4375, 0.1875, 0.375, 0.1875, 0.4375, 0.1667, 0.4375, 0.1667, 0.375, 0.1875, 0.3125, 0.1875, 0.375, 0.1667, 0.375, 0.1667, 0.3125, 0.1875, 0.25, 0.1875, 0.3125, 0.1667, 0.3125, 0.1667, 0.25, 0.1667, 0.4375, 0.1667, 0.5, 0.1458, 0.5, 0.1458, 0.4375, 0.1667, 0.375, 0.1667, 0.4375, 0.1458, 0.4375, 0.1458, 0.375, 0.1667, 0.3125, 0.1667, 0.375, 0.1458, 0.375, 0.1458, 0.3125, 0.1667, 0.25, 0.1667, 0.3125, 0.1458, 0.3125, 0.1458, 0.25, 0.1667, 0.1875, 0.1667, 0.25, 0.1458, 0.25, 0.1458, 0.1875, 0.1667, 0.125, 0.1667, 0.1875, 0.1458, 0.1875, 0.1458, 0.125, 0.1667, 0.0625, 0.1667, 0.125, 0.1458, 0.125, 0.1458, 0.0625, 0.1562, 0.0, 0.1667, 0.0625, 0.1458, 0.0625, 0.1458, 0.1875, 0.1458, 0.25, 0.125, 0.25, 0.125, 0.1875, 0.1458, 0.125, 0.1458, 0.1875, 0.125, 0.1875, 0.125, 0.125, 0.1458, 0.0625, 0.1458, 0.125, 0.125, 0.125, 0.125, 0.0625, 0.1354, 0.0, 0.1458, 0.0625, 0.125, 0.0625, 0.1458, 0.4375, 0.1458, 0.5, 0.125, 0.5, 0.125, 0.4375, 0.1458, 0.375, 0.1458, 0.4375, 0.125, 0.4375, 0.125, 0.375, 0.1458, 0.3125, 0.1458, 0.375, 0.125, 0.375, 0.125, 0.3125, 0.1458, 0.25, 0.1458, 0.3125, 0.125, 0.3125, 0.125, 0.25, 0.125, 0.375, 0.125, 0.4375, 0.1042, 0.4375, 0.1042, 0.375, 0.125, 0.3125, 0.125, 0.375, 0.1042, 0.375, 0.1042, 0.3125, 0.125, 0.25, 0.125, 0.3125, 0.1042, 0.3125, 0.1042, 0.25, 0.125, 0.1875, 0.125, 0.25, 0.1042, 0.25, 0.1042, 0.1875, 0.125, 0.125, 0.125, 0.1875, 0.1042, 0.1875, 0.1042, 0.125, 0.125, 0.0625, 0.125, 0.125, 0.1042, 0.125, 0.1042, 0.0625, 0.1146, 0.0, 0.125, 0.0625, 0.1042, 0.0625, 0.125, 0.4375, 0.125, 0.5, 0.1042, 0.5, 0.1042, 0.4375, 0.1042, 0.125, 0.1042, 0.1875, 0.08333, 0.1875, 0.08333, 0.125, 0.1042, 0.0625, 0.1042, 0.125, 0.08333, 0.125, 0.08333, 0.0625, 0.09375, 0.0, 0.1042, 0.0625, 0.08333, 0.0625, 0.1042, 0.4375, 0.1042, 0.5, 0.08333, 0.5, 0.08333, 0.4375, 0.1042, 0.375, 0.1042, 0.4375, 0.08333, 0.4375, 0.08333, 0.375, 0.1042, 0.3125, 0.1042, 0.375, 0.08333, 0.375, 0.08333, 0.3125, 0.1042, 0.25, 0.1042, 0.3125, 0.08333, 0.3125, 0.08333, 0.25, 0.1042, 0.1875, 0.1042, 0.25, 0.08333, 0.25, 0.08333, 0.1875, 0.08333, 0.3125, 0.08333, 0.375, 0.0625, 0.375, 0.0625, 0.3125, 0.08333, 0.25, 0.08333, 0.3125, 0.0625, 0.3125, 0.0625, 0.25, 0.08333, 0.1875, 0.08333, 0.25, 0.0625, 0.25, 0.0625, 0.1875, 0.08333, 0.125, 0.08333, 0.1875, 0.0625, 0.1875, 0.0625, 0.125, 0.08333, 0.0625, 0.08333, 0.125, 0.0625, 0.125, 0.0625, 0.0625, 0.07292, 0.0, 0.08333, 0.0625, 0.0625, 0.0625, 0.08333, 0.4375, 0.08333, 0.5, 0.0625, 0.5, 0.0625, 0.4375, 0.08333, 0.375, 0.08333, 0.4375, 0.0625, 0.4375, 0.0625, 0.375, 0.0625, 0.0625, 0.0625, 0.125, 0.04167, 0.125, 0.04167, 0.0625, 0.05208, 0.0, 0.0625, 0.0625, 0.04167, 0.0625, 0.0625, 0.4375, 0.0625, 0.5, 0.04167, 0.5, 0.04167, 0.4375, 0.0625, 0.375, 0.0625, 0.4375, 0.04167, 0.4375, 0.04167, 0.375, 0.0625, 0.3125, 0.0625, 0.375, 0.04167, 0.375, 0.04167, 0.3125, 0.0625, 0.25, 0.0625, 0.3125, 0.04167, 0.3125, 0.04167, 0.25, 0.0625, 0.1875, 0.0625, 0.25, 0.04167, 0.25, 0.04167, 0.1875, 0.0625, 0.125, 0.0625, 0.1875, 0.04167, 0.1875, 0.04167, 0.125, 0.04167, 0.3125, 0.04167, 0.375, 0.02083, 0.375, 0.02083, 0.3125, 0.04167, 0.25, 0.04167, 0.3125, 0.02083, 0.3125, 0.02083, 0.25, 0.04167, 0.1875, 0.04167, 0.25, 0.02083, 0.25, 0.02083, 0.1875, 0.04167, 0.125, 0.04167, 0.1875, 0.02083, 0.1875, 0.02083, 0.125, 0.04167, 0.0625, 0.04167, 0.125, 0.02083, 0.125, 0.02083, 0.0625, 0.03125, 0.0, 0.04167, 0.0625, 0.02083, 0.0625, 0.04167, 0.4375, 0.04167, 0.5, 0.02083, 0.5, 0.02083, 0.4375, 0.04167, 0.375, 0.04167, 0.4375, 0.02083, 0.4375, 0.02083, 0.375, 0.02083, 0.0625, 0.02083, 0.125, 0.0, 0.125, 0.0, 0.0625, 0.01042, 0.0, 0.02083, 0.0625, 0.0, 0.0625, 0.02083, 0.4375, 0.02083, 0.5, 0.0, 0.5, 0.0, 0.4375, 0.02083, 0.375, 0.02083, 0.4375, 0.0, 0.4375, 0.0, 0.375, 0.02083, 0.3125, 0.02083, 0.375, 0.0, 0.375, 0.0, 0.3125, 0.02083, 0.25, 0.02083, 0.3125, 0.0, 0.3125, 0.0, 0.25, 0.02083, 0.1875, 0.02083, 0.25, 0.0, 0.25, 0.0, 0.1875, 0.02083, 0.125, 0.02083, 0.1875, 0.0, 0.1875, 0.0, 0.125, 1.0, 0.25, 1.0, 0.3125, 0.9792, 0.3125, 0.9792, 0.25, 1.0, 0.1875, 1.0, 0.25, 0.9792, 0.25, 0.9792, 0.1875, 1.0, 0.125, 1.0, 0.1875, 0.9792, 0.1875, 0.9792, 0.125, 1.0, 0.0625, 1.0, 0.125, 0.9792, 0.125, 0.9792, 0.0625, 0.9896, 0.0, 1.0, 0.0625, 0.9792, 0.0625, 1.0, 0.4375, 1.0, 0.5, 0.9792, 0.5, 0.9792, 0.4375, 1.0, 0.375, 1.0, 0.4375, 0.9792, 0.4375, 0.9792, 0.375, 1.0, 0.3125, 1.0, 0.375, 0.9792, 0.375, 0.9792, 0.3125, 0.9687, 0.0, 0.9792, 0.0625, 0.9583, 0.0625, 0.9792, 0.4375, 0.9792, 0.5, 0.9583, 0.5, 0.9583, 0.4375, 0.9792, 0.375, 0.9792, 0.4375, 0.9583, 0.4375, 0.9583, 0.375, 0.9792, 0.3125, 0.9792, 0.375, 0.9583, 0.375, 0.9583, 0.3125, 0.9792, 0.25, 0.9792, 0.3125, 0.9583, 0.3125, 0.9583, 0.25, 0.9792, 0.1875, 0.9792, 0.25, 0.9583, 0.25, 0.9583, 0.1875, 0.9792, 0.125, 0.9792, 0.1875, 0.9583, 0.1875, 0.9583, 0.125, 0.9792, 0.0625, 0.9792, 0.125, 0.9583, 0.125, 0.9583, 0.0625, 0.9583, 0.25, 0.9583, 0.3125, 0.9375, 0.3125, 0.9375, 0.25, 0.9583, 0.1875, 0.9583, 0.25, 0.9375, 0.25, 0.9375, 0.1875, 0.9583, 0.125, 0.9583, 0.1875, 0.9375, 0.1875, 0.9375, 0.125, 0.9583, 0.0625, 0.9583, 0.125, 0.9375, 0.125, 0.9375, 0.0625, 0.9479, 0.0, 0.9583, 0.0625, 0.9375, 0.0625, 0.9583, 0.4375, 0.9583, 0.5, 0.9375, 0.5, 0.9375, 0.4375, 0.9583, 0.375, 0.9583, 0.4375, 0.9375, 0.4375, 0.9375, 0.375, 0.9583, 0.3125, 0.9583, 0.375, 0.9375, 0.375, 0.9375, 0.3125, 0.9271, 0.0, 0.9375, 0.0625, 0.9167, 0.0625, 0.9375, 0.4375, 0.9375, 0.5, 0.9167, 0.5, 0.9167, 0.4375, 0.9375, 0.375, 0.9375, 0.4375, 0.9167, 0.4375, 0.9167, 0.375, 0.9375, 0.3125, 0.9375, 0.375, 0.9167, 0.375, 0.9167, 0.3125, 0.9375, 0.25, 0.9375, 0.3125, 0.9167, 0.3125, 0.9167, 0.25, 0.9375, 0.1875, 0.9375, 0.25, 0.9167, 0.25, 0.9167, 0.1875, 0.9375, 0.125, 0.9375, 0.1875, 0.9167, 0.1875, 0.9167, 0.125, 0.9375, 0.0625, 0.9375, 0.125, 0.9167, 0.125, 0.9167, 0.0625, 0.9167, 0.1875, 0.9167, 0.25, 0.8958, 0.25, 0.8958, 0.1875, 0.9167, 0.125, 0.9167, 0.1875, 0.8958, 0.1875, 0.8958, 0.125, 0.9167, 0.0625, 0.9167, 0.125, 0.8958, 0.125, 0.8958, 0.0625, 0.9062, 0.0, 0.9167, 0.0625, 0.8958, 0.0625, 0.9167, 0.4375, 0.9167, 0.5, 0.8958, 0.5, 0.8958, 0.4375, 0.9167, 0.375, 0.9167, 0.4375, 0.8958, 0.4375, 0.8958, 0.375, 0.9167, 0.3125, 0.9167, 0.375, 0.8958, 0.375, 0.8958, 0.3125, 0.9167, 0.25, 0.9167, 0.3125, 0.8958, 0.3125, 0.8958, 0.25, 0.8958, 0.375, 0.8958, 0.4375, 0.875, 0.4375, 0.875, 0.375, 0.8958, 0.3125, 0.8958, 0.375, 0.875, 0.375, 0.875, 0.3125, 0.8958, 0.25, 0.8958, 0.3125, 0.875, 0.3125, 0.875, 0.25, 0.8958, 0.1875, 0.8958, 0.25, 0.875, 0.25, 0.875, 0.1875, 0.8958, 0.125, 0.8958, 0.1875, 0.875, 0.1875, 0.875, 0.125, 0.8958, 0.0625, 0.8958, 0.125, 0.875, 0.125, 0.875, 0.0625, 0.8854, 0.0, 0.8958, 0.0625, 0.875, 0.0625, 0.8958, 0.4375, 0.8958, 0.5, 0.875, 0.5, 0.875, 0.4375, 0.875, 0.125, 0.875, 0.1875, 0.8542, 0.1875, 0.8542, 0.125, 0.875, 0.0625, 0.875, 0.125, 0.8542, 0.125, 0.8542, 0.0625, 0.8646, 0.0, 0.875, 0.0625, 0.8542, 0.0625, 0.875, 0.4375, 0.875, 0.5, 0.8542, 0.5, 0.8542, 0.4375, 0.875, 0.375, 0.875, 0.4375, 0.8542, 0.4375, 0.8542, 0.375, 0.875, 0.3125, 0.875, 0.375, 0.8542, 0.375, 0.8542, 0.3125, 0.875, 0.25, 0.875, 0.3125, 0.8542, 0.3125, 0.8542, 0.25, 0.875, 0.1875, 0.875, 0.25, 0.8542, 0.25, 0.8542, 0.1875, 0.8542, 0.375, 0.8542, 0.4375, 0.8333, 0.4375, 0.8333, 0.375, 0.8542, 0.3125, 0.8542, 0.375, 0.8333, 0.375, 0.8333, 0.3125, 0.8542, 0.25, 0.8542, 0.3125, 0.8333, 0.3125, 0.8333, 0.25, 0.8542, 0.1875, 0.8542, 0.25, 0.8333, 0.25, 0.8333, 0.1875, 0.8542, 0.125, 0.8542, 0.1875, 0.8333, 0.1875, 0.8333, 0.125, 0.8542, 0.0625, 0.8542, 0.125, 0.8333, 0.125, 0.8333, 0.0625, 0.8437, 0.0, 0.8542, 0.0625, 0.8333, 0.0625, 0.8542, 0.4375, 0.8542, 0.5, 0.8333, 0.5, 0.8333, 0.4375, 0.8333, 0.125, 0.8333, 0.1875, 0.8125, 0.1875, 0.8125, 0.125, 0.8333, 0.0625, 0.8333, 0.125, 0.8125, 0.125, 0.8125, 0.0625, 0.8229, 0.0, 0.8333, 0.0625, 0.8125, 0.0625, 0.8333, 0.4375, 0.8333, 0.5, 0.8125, 0.5, 0.8125, 0.4375, 0.8333, 0.375, 0.8333, 0.4375, 0.8125, 0.4375, 0.8125, 0.375, 0.8333, 0.3125, 0.8333, 0.375, 0.8125, 0.375, 0.8125, 0.3125, 0.8333, 0.25, 0.8333, 0.3125, 0.8125, 0.3125, 0.8125, 0.25, 0.8333, 0.1875, 0.8333, 0.25, 0.8125, 0.25, 0.8125, 0.1875, 0.8125, 0.3125, 0.8125, 0.375, 0.7917, 0.375, 0.7917, 0.3125, 0.8125, 0.25, 0.8125, 0.3125, 0.7917, 0.3125, 0.7917, 0.25, 0.8125, 0.1875, 0.8125, 0.25, 0.7917, 0.25, 0.7917, 0.1875, 0.8125, 0.125, 0.8125, 0.1875, 0.7917, 0.1875, 0.7917, 0.125, 0.8125, 0.0625, 0.8125, 0.125, 0.7917, 0.125, 0.7917, 0.0625, 0.8021, 0.0, 0.8125, 0.0625, 0.7917, 0.0625, 0.8125, 0.4375, 0.8125, 0.5, 0.7917, 0.5, 0.7917, 0.4375, 0.8125, 0.375, 0.8125, 0.4375, 0.7917, 0.4375, 0.7917, 0.375, 0.7917, 0.0625, 0.7917, 0.125, 0.7708, 0.125, 0.7708, 0.0625, 0.7812, 0.0, 0.7917, 0.0625, 0.7708, 0.0625, 0.7917, 0.4375, 0.7917, 0.5, 0.7708, 0.5, 0.7708, 0.4375, 0.7917, 0.375, 0.7917, 0.4375, 0.7708, 0.4375, 0.7708, 0.375, 0.7917, 0.3125, 0.7917, 0.375, 0.7708, 0.375, 0.7708, 0.3125, 0.7917, 0.25, 0.7917, 0.3125, 0.7708, 0.3125, 0.7708, 0.25, 0.7917, 0.1875, 0.7917, 0.25, 0.7708, 0.25, 0.7708, 0.1875, 0.7917, 0.125, 0.7917, 0.1875, 0.7708, 0.1875, 0.7708, 0.125, 0.7708, 0.3125, 0.7708, 0.375, 0.75, 0.375, 0.75, 0.3125, 0.7708, 0.25, 0.7708, 0.3125, 0.75, 0.3125, 0.75, 0.25, 0.7708, 0.1875, 0.7708, 0.25, 0.75, 0.25, 0.75, 0.1875, 0.7708, 0.125, 0.7708, 0.1875, 0.75, 0.1875, 0.75, 0.125, 0.7708, 0.0625, 0.7708, 0.125, 0.75, 0.125, 0.75, 0.0625, 0.7604, 0.0, 0.7708, 0.0625, 0.75, 0.0625, 0.7708, 0.4375, 0.7708, 0.5, 0.75, 0.5, 0.75, 0.4375, 0.7708, 0.375, 0.7708, 0.4375, 0.75, 0.4375, 0.75, 0.375])
me_sphere.update()

# ---- objects
ob_sphere = bpy.data.objects.new('Sphere', me_sphere)

# ---- transforms, parenting, visibility, modifiers, constraints
ob_sphere.location = (0.0, 0.0, 0.0)
ob_sphere.rotation_euler = (0.0, 1.571, 0.0)

# ---- collection membership
col_collection.objects.link(ob_sphere)

# ---- scene / render settings (as saved in the file)
scene.frame_start = 1; scene.frame_end = 250; scene.frame_set(0)
scene.render.engine = 'BLENDER_EEVEE_NEXT'
bpy.context.view_layer.update()

# ---- added for rendering (the .blend has no active camera and no usable light): camera, sun
cam_auto = bpy.data.cameras.new('AutoCamera')
cam_auto.lens = 50.0
cam_auto.sensor_width = 36.0
cam_auto.clip_end = 1000.0
ob_auto_camera = bpy.data.objects.new('AutoCamera', cam_auto)
scene.collection.objects.link(ob_auto_camera)
ob_auto_camera.location = (2.27568, -3.33081, 2.22054)
ob_auto_camera.rotation_euler = (1.09748, -7.21219e-08, 0.694738)
scene.camera = ob_auto_camera
light_auto_sun = bpy.data.lights.new('AutoSun', 'SUN')
light_auto_sun.energy = 3.0
light_auto_sun.angle = 0.0523599
ob_auto_sun = bpy.data.objects.new('AutoSun', light_auto_sun)
scene.collection.objects.link(ob_auto_sun)
ob_auto_sun.rotation_euler = (0.872665, 0.174533, 0.523599)
bpy.context.view_layer.update()
